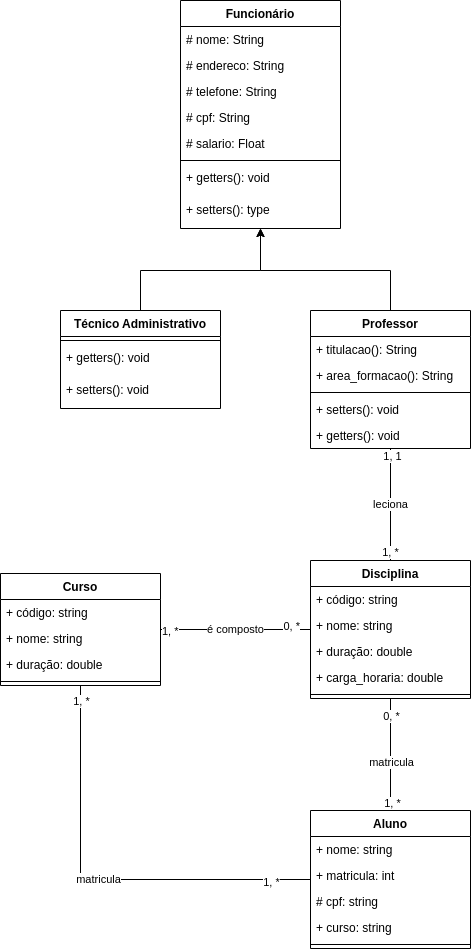

The diagram above was exported from draw.io. Its source (the exported page's mxGraphModel, read from the mxfile embedded in the PNG):
<mxGraphModel dx="1102" dy="598" grid="1" gridSize="10" guides="1" tooltips="1" connect="1" arrows="1" fold="1" page="1" pageScale="1" pageWidth="827" pageHeight="1169" math="0" shadow="0">
  <root>
    <mxCell id="WIyWlLk6GJQsqaUBKTNV-0" />
    <mxCell id="WIyWlLk6GJQsqaUBKTNV-1" parent="WIyWlLk6GJQsqaUBKTNV-0" />
    <mxCell id="USiXtIitKo1ydzeFGayd-0" value="Funcionário&#10;" style="swimlane;fontStyle=1;align=center;verticalAlign=top;childLayout=stackLayout;horizontal=1;startSize=26;horizontalStack=0;resizeParent=1;resizeParentMax=0;resizeLast=0;collapsible=1;marginBottom=0;" parent="WIyWlLk6GJQsqaUBKTNV-1" vertex="1">
      <mxGeometry x="320" y="20" width="160" height="228" as="geometry">
        <mxRectangle x="330" y="70" width="110" height="30" as="alternateBounds" />
      </mxGeometry>
    </mxCell>
    <mxCell id="USiXtIitKo1ydzeFGayd-1" value="# nome: String" style="text;strokeColor=none;fillColor=none;align=left;verticalAlign=top;spacingLeft=4;spacingRight=4;overflow=hidden;rotatable=0;points=[[0,0.5],[1,0.5]];portConstraint=eastwest;" parent="USiXtIitKo1ydzeFGayd-0" vertex="1">
      <mxGeometry y="26" width="160" height="26" as="geometry" />
    </mxCell>
    <mxCell id="USiXtIitKo1ydzeFGayd-2" value="# endereco: String" style="text;strokeColor=none;fillColor=none;align=left;verticalAlign=top;spacingLeft=4;spacingRight=4;overflow=hidden;rotatable=0;points=[[0,0.5],[1,0.5]];portConstraint=eastwest;" parent="USiXtIitKo1ydzeFGayd-0" vertex="1">
      <mxGeometry y="52" width="160" height="26" as="geometry" />
    </mxCell>
    <mxCell id="USiXtIitKo1ydzeFGayd-3" value="# telefone: String" style="text;strokeColor=none;fillColor=none;align=left;verticalAlign=top;spacingLeft=4;spacingRight=4;overflow=hidden;rotatable=0;points=[[0,0.5],[1,0.5]];portConstraint=eastwest;" parent="USiXtIitKo1ydzeFGayd-0" vertex="1">
      <mxGeometry y="78" width="160" height="26" as="geometry" />
    </mxCell>
    <mxCell id="USiXtIitKo1ydzeFGayd-4" value="# cpf: String" style="text;strokeColor=none;fillColor=none;align=left;verticalAlign=top;spacingLeft=4;spacingRight=4;overflow=hidden;rotatable=0;points=[[0,0.5],[1,0.5]];portConstraint=eastwest;" parent="USiXtIitKo1ydzeFGayd-0" vertex="1">
      <mxGeometry y="104" width="160" height="26" as="geometry" />
    </mxCell>
    <mxCell id="USiXtIitKo1ydzeFGayd-5" value="# salario: Float" style="text;strokeColor=none;fillColor=none;align=left;verticalAlign=top;spacingLeft=4;spacingRight=4;overflow=hidden;rotatable=0;points=[[0,0.5],[1,0.5]];portConstraint=eastwest;" parent="USiXtIitKo1ydzeFGayd-0" vertex="1">
      <mxGeometry y="130" width="160" height="26" as="geometry" />
    </mxCell>
    <mxCell id="USiXtIitKo1ydzeFGayd-6" value="" style="line;strokeWidth=1;fillColor=none;align=left;verticalAlign=middle;spacingTop=-1;spacingLeft=3;spacingRight=3;rotatable=0;labelPosition=right;points=[];portConstraint=eastwest;strokeColor=inherit;" parent="USiXtIitKo1ydzeFGayd-0" vertex="1">
      <mxGeometry y="156" width="160" height="8" as="geometry" />
    </mxCell>
    <mxCell id="USiXtIitKo1ydzeFGayd-7" value="+ getters(): void" style="text;strokeColor=none;fillColor=none;align=left;verticalAlign=top;spacingLeft=4;spacingRight=4;overflow=hidden;rotatable=0;points=[[0,0.5],[1,0.5]];portConstraint=eastwest;" parent="USiXtIitKo1ydzeFGayd-0" vertex="1">
      <mxGeometry y="164" width="160" height="32" as="geometry" />
    </mxCell>
    <mxCell id="USiXtIitKo1ydzeFGayd-8" value="+ setters(): type" style="text;strokeColor=none;fillColor=none;align=left;verticalAlign=top;spacingLeft=4;spacingRight=4;overflow=hidden;rotatable=0;points=[[0,0.5],[1,0.5]];portConstraint=eastwest;" parent="USiXtIitKo1ydzeFGayd-0" vertex="1">
      <mxGeometry y="196" width="160" height="32" as="geometry" />
    </mxCell>
    <mxCell id="USiXtIitKo1ydzeFGayd-15" value="Curso" style="swimlane;fontStyle=1;align=center;verticalAlign=top;childLayout=stackLayout;horizontal=1;startSize=26;horizontalStack=0;resizeParent=1;resizeParentMax=0;resizeLast=0;collapsible=1;marginBottom=0;" parent="WIyWlLk6GJQsqaUBKTNV-1" vertex="1">
      <mxGeometry x="140" y="593" width="160" height="112" as="geometry" />
    </mxCell>
    <mxCell id="USiXtIitKo1ydzeFGayd-16" value="+ código: string" style="text;strokeColor=none;fillColor=none;align=left;verticalAlign=top;spacingLeft=4;spacingRight=4;overflow=hidden;rotatable=0;points=[[0,0.5],[1,0.5]];portConstraint=eastwest;" parent="USiXtIitKo1ydzeFGayd-15" vertex="1">
      <mxGeometry y="26" width="160" height="26" as="geometry" />
    </mxCell>
    <mxCell id="USiXtIitKo1ydzeFGayd-17" value="+ nome: string" style="text;strokeColor=none;fillColor=none;align=left;verticalAlign=top;spacingLeft=4;spacingRight=4;overflow=hidden;rotatable=0;points=[[0,0.5],[1,0.5]];portConstraint=eastwest;" parent="USiXtIitKo1ydzeFGayd-15" vertex="1">
      <mxGeometry y="52" width="160" height="26" as="geometry" />
    </mxCell>
    <mxCell id="USiXtIitKo1ydzeFGayd-18" value="+ duração: double" style="text;strokeColor=none;fillColor=none;align=left;verticalAlign=top;spacingLeft=4;spacingRight=4;overflow=hidden;rotatable=0;points=[[0,0.5],[1,0.5]];portConstraint=eastwest;" parent="USiXtIitKo1ydzeFGayd-15" vertex="1">
      <mxGeometry y="78" width="160" height="26" as="geometry" />
    </mxCell>
    <mxCell id="USiXtIitKo1ydzeFGayd-19" value="" style="line;strokeWidth=1;fillColor=none;align=left;verticalAlign=middle;spacingTop=-1;spacingLeft=3;spacingRight=3;rotatable=0;labelPosition=right;points=[];portConstraint=eastwest;strokeColor=inherit;" parent="USiXtIitKo1ydzeFGayd-15" vertex="1">
      <mxGeometry y="104" width="160" height="8" as="geometry" />
    </mxCell>
    <mxCell id="USiXtIitKo1ydzeFGayd-20" value="Disciplina" style="swimlane;fontStyle=1;align=center;verticalAlign=top;childLayout=stackLayout;horizontal=1;startSize=26;horizontalStack=0;resizeParent=1;resizeParentMax=0;resizeLast=0;collapsible=1;marginBottom=0;" parent="WIyWlLk6GJQsqaUBKTNV-1" vertex="1">
      <mxGeometry x="450" y="580" width="160" height="138" as="geometry" />
    </mxCell>
    <mxCell id="USiXtIitKo1ydzeFGayd-21" value="+ código: string" style="text;strokeColor=none;fillColor=none;align=left;verticalAlign=top;spacingLeft=4;spacingRight=4;overflow=hidden;rotatable=0;points=[[0,0.5],[1,0.5]];portConstraint=eastwest;" parent="USiXtIitKo1ydzeFGayd-20" vertex="1">
      <mxGeometry y="26" width="160" height="26" as="geometry" />
    </mxCell>
    <mxCell id="USiXtIitKo1ydzeFGayd-22" value="+ nome: string" style="text;strokeColor=none;fillColor=none;align=left;verticalAlign=top;spacingLeft=4;spacingRight=4;overflow=hidden;rotatable=0;points=[[0,0.5],[1,0.5]];portConstraint=eastwest;" parent="USiXtIitKo1ydzeFGayd-20" vertex="1">
      <mxGeometry y="52" width="160" height="26" as="geometry" />
    </mxCell>
    <mxCell id="USiXtIitKo1ydzeFGayd-23" value="+ duração: double" style="text;strokeColor=none;fillColor=none;align=left;verticalAlign=top;spacingLeft=4;spacingRight=4;overflow=hidden;rotatable=0;points=[[0,0.5],[1,0.5]];portConstraint=eastwest;" parent="USiXtIitKo1ydzeFGayd-20" vertex="1">
      <mxGeometry y="78" width="160" height="26" as="geometry" />
    </mxCell>
    <mxCell id="USiXtIitKo1ydzeFGayd-24" value="+ carga_horaria: double" style="text;strokeColor=none;fillColor=none;align=left;verticalAlign=top;spacingLeft=4;spacingRight=4;overflow=hidden;rotatable=0;points=[[0,0.5],[1,0.5]];portConstraint=eastwest;" parent="USiXtIitKo1ydzeFGayd-20" vertex="1">
      <mxGeometry y="104" width="160" height="26" as="geometry" />
    </mxCell>
    <mxCell id="USiXtIitKo1ydzeFGayd-25" value="" style="line;strokeWidth=1;fillColor=none;align=left;verticalAlign=middle;spacingTop=-1;spacingLeft=3;spacingRight=3;rotatable=0;labelPosition=right;points=[];portConstraint=eastwest;strokeColor=inherit;" parent="USiXtIitKo1ydzeFGayd-20" vertex="1">
      <mxGeometry y="130" width="160" height="8" as="geometry" />
    </mxCell>
    <mxCell id="USiXtIitKo1ydzeFGayd-26" value="" style="endArrow=classic;html=1;rounded=0;" parent="WIyWlLk6GJQsqaUBKTNV-1" source="USiXtIitKo1ydzeFGayd-34" target="USiXtIitKo1ydzeFGayd-0" edge="1">
      <mxGeometry width="50" height="50" relative="1" as="geometry">
        <mxPoint x="250" y="300" as="sourcePoint" />
        <mxPoint x="300" y="250" as="targetPoint" />
        <Array as="points">
          <mxPoint x="280" y="290" />
          <mxPoint x="400" y="290" />
        </Array>
      </mxGeometry>
    </mxCell>
    <mxCell id="USiXtIitKo1ydzeFGayd-27" value="" style="endArrow=classic;html=1;rounded=0;" parent="WIyWlLk6GJQsqaUBKTNV-1" source="USiXtIitKo1ydzeFGayd-28" target="USiXtIitKo1ydzeFGayd-0" edge="1">
      <mxGeometry width="50" height="50" relative="1" as="geometry">
        <mxPoint x="550" y="300" as="sourcePoint" />
        <mxPoint x="600" y="250" as="targetPoint" />
        <Array as="points">
          <mxPoint x="530" y="290" />
          <mxPoint x="400" y="290" />
        </Array>
      </mxGeometry>
    </mxCell>
    <mxCell id="yz4Mkfd7ysu8Cjmk4n05-49" value="leciona" style="edgeStyle=orthogonalEdgeStyle;rounded=0;orthogonalLoop=1;jettySize=auto;html=1;startArrow=none;startFill=0;endArrow=none;endFill=0;" parent="WIyWlLk6GJQsqaUBKTNV-1" source="USiXtIitKo1ydzeFGayd-28" target="USiXtIitKo1ydzeFGayd-20" edge="1">
      <mxGeometry relative="1" as="geometry" />
    </mxCell>
    <mxCell id="yz4Mkfd7ysu8Cjmk4n05-50" value="1, 1" style="edgeLabel;html=1;align=center;verticalAlign=middle;resizable=0;points=[];" parent="yz4Mkfd7ysu8Cjmk4n05-49" vertex="1" connectable="0">
      <mxGeometry x="-0.8745" y="1" relative="1" as="geometry">
        <mxPoint as="offset" />
      </mxGeometry>
    </mxCell>
    <mxCell id="yz4Mkfd7ysu8Cjmk4n05-51" value="1, *" style="edgeLabel;html=1;align=center;verticalAlign=middle;resizable=0;points=[];" parent="yz4Mkfd7ysu8Cjmk4n05-49" vertex="1" connectable="0">
      <mxGeometry x="0.8326" y="-1" relative="1" as="geometry">
        <mxPoint as="offset" />
      </mxGeometry>
    </mxCell>
    <mxCell id="USiXtIitKo1ydzeFGayd-28" value="Professor&#10;" style="swimlane;fontStyle=1;align=center;verticalAlign=top;childLayout=stackLayout;horizontal=1;startSize=26;horizontalStack=0;resizeParent=1;resizeParentMax=0;resizeLast=0;collapsible=1;marginBottom=0;" parent="WIyWlLk6GJQsqaUBKTNV-1" vertex="1">
      <mxGeometry x="450" y="330" width="160" height="138" as="geometry">
        <mxRectangle x="190" y="340" width="100" height="30" as="alternateBounds" />
      </mxGeometry>
    </mxCell>
    <mxCell id="USiXtIitKo1ydzeFGayd-29" value="+ titulacao(): String" style="text;strokeColor=none;fillColor=none;align=left;verticalAlign=top;spacingLeft=4;spacingRight=4;overflow=hidden;rotatable=0;points=[[0,0.5],[1,0.5]];portConstraint=eastwest;" parent="USiXtIitKo1ydzeFGayd-28" vertex="1">
      <mxGeometry y="26" width="160" height="26" as="geometry" />
    </mxCell>
    <mxCell id="USiXtIitKo1ydzeFGayd-30" value="+ area_formacao(): String" style="text;strokeColor=none;fillColor=none;align=left;verticalAlign=top;spacingLeft=4;spacingRight=4;overflow=hidden;rotatable=0;points=[[0,0.5],[1,0.5]];portConstraint=eastwest;" parent="USiXtIitKo1ydzeFGayd-28" vertex="1">
      <mxGeometry y="52" width="160" height="26" as="geometry" />
    </mxCell>
    <mxCell id="USiXtIitKo1ydzeFGayd-31" value="" style="line;strokeWidth=1;fillColor=none;align=left;verticalAlign=middle;spacingTop=-1;spacingLeft=3;spacingRight=3;rotatable=0;labelPosition=right;points=[];portConstraint=eastwest;strokeColor=inherit;" parent="USiXtIitKo1ydzeFGayd-28" vertex="1">
      <mxGeometry y="78" width="160" height="8" as="geometry" />
    </mxCell>
    <mxCell id="USiXtIitKo1ydzeFGayd-32" value="+ setters(): void" style="text;strokeColor=none;fillColor=none;align=left;verticalAlign=top;spacingLeft=4;spacingRight=4;overflow=hidden;rotatable=0;points=[[0,0.5],[1,0.5]];portConstraint=eastwest;" parent="USiXtIitKo1ydzeFGayd-28" vertex="1">
      <mxGeometry y="86" width="160" height="26" as="geometry" />
    </mxCell>
    <mxCell id="USiXtIitKo1ydzeFGayd-33" value="+ getters(): void" style="text;strokeColor=none;fillColor=none;align=left;verticalAlign=top;spacingLeft=4;spacingRight=4;overflow=hidden;rotatable=0;points=[[0,0.5],[1,0.5]];portConstraint=eastwest;" parent="USiXtIitKo1ydzeFGayd-28" vertex="1">
      <mxGeometry y="112" width="160" height="26" as="geometry" />
    </mxCell>
    <mxCell id="USiXtIitKo1ydzeFGayd-34" value="Técnico Administrativo" style="swimlane;fontStyle=1;align=center;verticalAlign=top;childLayout=stackLayout;horizontal=1;startSize=26;horizontalStack=0;resizeParent=1;resizeParentMax=0;resizeLast=0;collapsible=1;marginBottom=0;" parent="WIyWlLk6GJQsqaUBKTNV-1" vertex="1">
      <mxGeometry x="200" y="330" width="160" height="98" as="geometry">
        <mxRectangle x="470" y="340" width="170" height="30" as="alternateBounds" />
      </mxGeometry>
    </mxCell>
    <mxCell id="USiXtIitKo1ydzeFGayd-35" value="" style="line;strokeWidth=1;fillColor=none;align=left;verticalAlign=middle;spacingTop=-1;spacingLeft=3;spacingRight=3;rotatable=0;labelPosition=right;points=[];portConstraint=eastwest;strokeColor=inherit;" parent="USiXtIitKo1ydzeFGayd-34" vertex="1">
      <mxGeometry y="26" width="160" height="8" as="geometry" />
    </mxCell>
    <mxCell id="USiXtIitKo1ydzeFGayd-36" value="+ getters(): void" style="text;strokeColor=none;fillColor=none;align=left;verticalAlign=top;spacingLeft=4;spacingRight=4;overflow=hidden;rotatable=0;points=[[0,0.5],[1,0.5]];portConstraint=eastwest;" parent="USiXtIitKo1ydzeFGayd-34" vertex="1">
      <mxGeometry y="34" width="160" height="32" as="geometry" />
    </mxCell>
    <mxCell id="USiXtIitKo1ydzeFGayd-37" value="+ setters(): void&#10;" style="text;strokeColor=none;fillColor=none;align=left;verticalAlign=top;spacingLeft=4;spacingRight=4;overflow=hidden;rotatable=0;points=[[0,0.5],[1,0.5]];portConstraint=eastwest;" parent="USiXtIitKo1ydzeFGayd-34" vertex="1">
      <mxGeometry y="66" width="160" height="32" as="geometry" />
    </mxCell>
    <mxCell id="yz4Mkfd7ysu8Cjmk4n05-7" value="Aluno" style="swimlane;fontStyle=1;align=center;verticalAlign=top;childLayout=stackLayout;horizontal=1;startSize=26;horizontalStack=0;resizeParent=1;resizeParentMax=0;resizeLast=0;collapsible=1;marginBottom=0;" parent="WIyWlLk6GJQsqaUBKTNV-1" vertex="1">
      <mxGeometry x="450" y="830" width="160" height="138" as="geometry" />
    </mxCell>
    <mxCell id="yz4Mkfd7ysu8Cjmk4n05-8" value="+ nome: string" style="text;strokeColor=none;fillColor=none;align=left;verticalAlign=top;spacingLeft=4;spacingRight=4;overflow=hidden;rotatable=0;points=[[0,0.5],[1,0.5]];portConstraint=eastwest;" parent="yz4Mkfd7ysu8Cjmk4n05-7" vertex="1">
      <mxGeometry y="26" width="160" height="26" as="geometry" />
    </mxCell>
    <mxCell id="yz4Mkfd7ysu8Cjmk4n05-10" value="+ matricula: int " style="text;strokeColor=none;fillColor=none;align=left;verticalAlign=top;spacingLeft=4;spacingRight=4;overflow=hidden;rotatable=0;points=[[0,0.5],[1,0.5]];portConstraint=eastwest;" parent="yz4Mkfd7ysu8Cjmk4n05-7" vertex="1">
      <mxGeometry y="52" width="160" height="26" as="geometry" />
    </mxCell>
    <mxCell id="yz4Mkfd7ysu8Cjmk4n05-12" value="# cpf: string" style="text;strokeColor=none;fillColor=none;align=left;verticalAlign=top;spacingLeft=4;spacingRight=4;overflow=hidden;rotatable=0;points=[[0,0.5],[1,0.5]];portConstraint=eastwest;" parent="yz4Mkfd7ysu8Cjmk4n05-7" vertex="1">
      <mxGeometry y="78" width="160" height="26" as="geometry" />
    </mxCell>
    <mxCell id="yz4Mkfd7ysu8Cjmk4n05-13" value="+ curso: string" style="text;strokeColor=none;fillColor=none;align=left;verticalAlign=top;spacingLeft=4;spacingRight=4;overflow=hidden;rotatable=0;points=[[0,0.5],[1,0.5]];portConstraint=eastwest;" parent="yz4Mkfd7ysu8Cjmk4n05-7" vertex="1">
      <mxGeometry y="104" width="160" height="26" as="geometry" />
    </mxCell>
    <mxCell id="yz4Mkfd7ysu8Cjmk4n05-11" value="" style="line;strokeWidth=1;fillColor=none;align=left;verticalAlign=middle;spacingTop=-1;spacingLeft=3;spacingRight=3;rotatable=0;labelPosition=right;points=[];portConstraint=eastwest;strokeColor=inherit;" parent="yz4Mkfd7ysu8Cjmk4n05-7" vertex="1">
      <mxGeometry y="130" width="160" height="8" as="geometry" />
    </mxCell>
    <mxCell id="yz4Mkfd7ysu8Cjmk4n05-33" value="é composto" style="endArrow=none;html=1;edgeStyle=orthogonalEdgeStyle;rounded=0;shadow=0;" parent="WIyWlLk6GJQsqaUBKTNV-1" source="USiXtIitKo1ydzeFGayd-15" target="USiXtIitKo1ydzeFGayd-20" edge="1">
      <mxGeometry relative="1" as="geometry">
        <mxPoint x="290" y="674" as="sourcePoint" />
        <mxPoint x="390" y="774" as="targetPoint" />
      </mxGeometry>
    </mxCell>
    <mxCell id="yz4Mkfd7ysu8Cjmk4n05-34" value="1, *" style="edgeLabel;resizable=0;html=1;align=left;verticalAlign=bottom;" parent="yz4Mkfd7ysu8Cjmk4n05-33" connectable="0" vertex="1">
      <mxGeometry x="-1" relative="1" as="geometry">
        <mxPoint y="10" as="offset" />
      </mxGeometry>
    </mxCell>
    <mxCell id="yz4Mkfd7ysu8Cjmk4n05-35" value="0, *" style="edgeLabel;resizable=0;html=1;align=right;verticalAlign=bottom;" parent="yz4Mkfd7ysu8Cjmk4n05-33" connectable="0" vertex="1">
      <mxGeometry x="1" relative="1" as="geometry">
        <mxPoint x="-10" y="5" as="offset" />
      </mxGeometry>
    </mxCell>
    <mxCell id="yz4Mkfd7ysu8Cjmk4n05-40" value="" style="endArrow=none;html=1;edgeStyle=orthogonalEdgeStyle;rounded=0;" parent="WIyWlLk6GJQsqaUBKTNV-1" source="yz4Mkfd7ysu8Cjmk4n05-7" target="USiXtIitKo1ydzeFGayd-20" edge="1">
      <mxGeometry relative="1" as="geometry">
        <mxPoint x="630" y="784" as="sourcePoint" />
        <mxPoint x="580" y="744" as="targetPoint" />
      </mxGeometry>
    </mxCell>
    <mxCell id="yz4Mkfd7ysu8Cjmk4n05-41" value="&lt;div style=&quot;&quot;&gt;matricula&lt;/div&gt;" style="edgeLabel;resizable=0;html=1;align=center;verticalAlign=bottom;" parent="yz4Mkfd7ysu8Cjmk4n05-40" connectable="0" vertex="1">
      <mxGeometry x="-1" relative="1" as="geometry">
        <mxPoint y="-40" as="offset" />
      </mxGeometry>
    </mxCell>
    <mxCell id="yz4Mkfd7ysu8Cjmk4n05-42" value="0, *" style="edgeLabel;resizable=0;html=1;align=center;verticalAlign=bottom;" parent="yz4Mkfd7ysu8Cjmk4n05-40" connectable="0" vertex="1">
      <mxGeometry x="1" relative="1" as="geometry">
        <mxPoint y="26" as="offset" />
      </mxGeometry>
    </mxCell>
    <mxCell id="yz4Mkfd7ysu8Cjmk4n05-43" value="1, *" style="edgeLabel;html=1;align=center;verticalAlign=middle;resizable=0;points=[];" parent="yz4Mkfd7ysu8Cjmk4n05-40" vertex="1" connectable="0">
      <mxGeometry x="-0.9005" y="-1" relative="1" as="geometry">
        <mxPoint y="-2" as="offset" />
      </mxGeometry>
    </mxCell>
    <mxCell id="yz4Mkfd7ysu8Cjmk4n05-44" value="matricula" style="endArrow=none;html=1;edgeStyle=orthogonalEdgeStyle;rounded=0;" parent="WIyWlLk6GJQsqaUBKTNV-1" source="yz4Mkfd7ysu8Cjmk4n05-7" target="USiXtIitKo1ydzeFGayd-15" edge="1">
      <mxGeometry relative="1" as="geometry">
        <mxPoint x="180" y="914" as="sourcePoint" />
        <mxPoint x="340" y="914" as="targetPoint" />
      </mxGeometry>
    </mxCell>
    <mxCell id="yz4Mkfd7ysu8Cjmk4n05-45" value="1, *" style="edgeLabel;resizable=0;html=1;align=center;verticalAlign=bottom;fontStyle=0" parent="yz4Mkfd7ysu8Cjmk4n05-44" connectable="0" vertex="1">
      <mxGeometry x="-1" relative="1" as="geometry">
        <mxPoint x="-40" y="11" as="offset" />
      </mxGeometry>
    </mxCell>
    <mxCell id="yz4Mkfd7ysu8Cjmk4n05-46" value="1, *" style="edgeLabel;resizable=0;html=1;align=center;verticalAlign=bottom;" parent="yz4Mkfd7ysu8Cjmk4n05-44" connectable="0" vertex="1">
      <mxGeometry x="1" relative="1" as="geometry">
        <mxPoint y="24" as="offset" />
      </mxGeometry>
    </mxCell>
  </root>
</mxGraphModel>